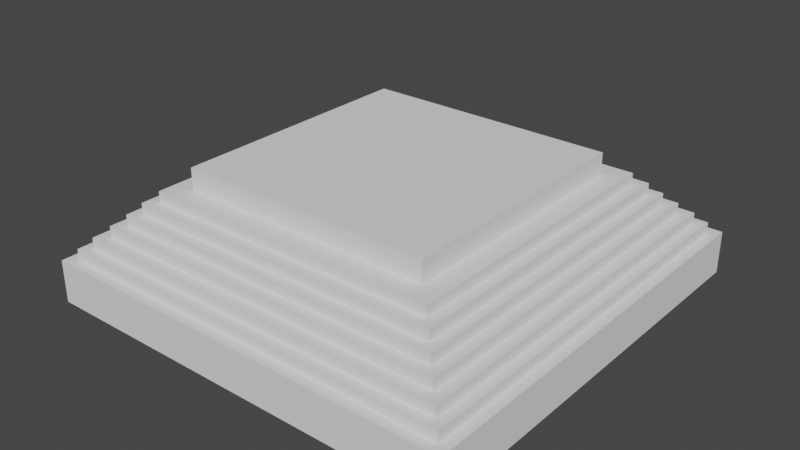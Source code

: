 # Source: S2E32Challenge_2022_06_29_03_54_43_UTC_.blend  (saved by Blender 2.83.19; exported with 4.5.12 LTS)
import bpy
from mathutils import Matrix  # noqa: F401  (used for matrix-valued properties, if any)

bpy.ops.wm.read_factory_settings(use_empty=True)
scene = bpy.context.scene
scene.name = 'Scene'

# ---- collections
col_collection = bpy.data.collections.new('Collection'); scene.collection.children.link(col_collection)

# ---- world
world_world = bpy.data.worlds.new('World'); scene.world = world_world
world_world.use_nodes = True; world_world.node_tree.nodes.clear()
_N = world_world.node_tree.nodes; _L = world_world.node_tree.links
n0 = _N.new('ShaderNodeOutputWorld'); n0.name = 'World Output'; n0.location = (300, 300)
n1 = _N.new('ShaderNodeBackground'); n1.name = 'Background'; n1.location = (10, 300)
n1.inputs[0].default_value = (0.05088, 0.05088, 0.05088, 1.0)
_L.new(n1.outputs[0], n0.inputs[0])
n0.is_active_output = True
world_world.color = (0.05088, 0.05088, 0.05088)
world_world.use_sun_shadow = False
world_world.sun_shadow_jitter_overblur = 0.0

# ---- meshes
me_cube_001 = bpy.data.meshes.new('Cube.001')
me_cube_001.from_pydata([(-1.0, -1.0, -1.0), (-1.0, -1.0, 1.0), (-1.0, 1.0, -1.0), (-1.0, 1.0, 1.0), (1.0, -1.0, -1.0), (1.0, -1.0, 1.0), (1.0, 1.0, -1.0), (1.0, 1.0, 1.0), (-0.95, -0.95, 1.0), (-0.95, 0.95, 1.0), (0.95, 0.95, 1.0), (0.95, -0.95, 1.0), (-0.95, -0.95, 1.5), (-0.95, 0.95, 1.5), (0.95, 0.95, 1.5), (0.95, -0.95, 1.5), (-0.9025, -0.9025, 1.5), (-0.9025, 0.9025, 1.5), (0.9025, 0.9025, 1.5), (0.9025, -0.9025, 1.5), (-0.9025, -0.9025, 2.0), (-0.9025, 0.9025, 2.0), (0.9025, 0.9025, 2.0), (0.9025, -0.9025, 2.0), (-0.8483, -0.8483, 2.0), (-0.8483, 0.8483, 2.0), (0.8483, 0.8483, 2.0), (0.8483, -0.8483, 2.0), (-0.8483, -0.8483, 2.5), (-0.8483, 0.8483, 2.5), (0.8483, 0.8483, 2.5), (0.8483, -0.8483, 2.5), (-0.7974, -0.7974, 2.5), (-0.7974, 0.7974, 2.5), (0.7974, 0.7974, 2.5), (0.7974, -0.7974, 2.5), (-0.7974, -0.7974, 3.0), (-0.7974, 0.7974, 3.0), (0.7974, 0.7974, 3.0), (0.7974, -0.7974, 3.0), (-0.7496, -0.7496, 3.0), (-0.7496, 0.7496, 3.0), (0.7496, 0.7496, 3.0), (0.7496, -0.7496, 3.0), (-0.7496, -0.7496, 3.5), (-0.7496, 0.7496, 3.5), (0.7496, 0.7496, 3.5), (0.7496, -0.7496, 3.5), (-0.6971, -0.6971, 3.5), (-0.6971, 0.6971, 3.5), (0.6971, 0.6971, 3.5), (0.6971, -0.6971, 3.5), (-0.6971, -0.6971, 4.0), (-0.6971, 0.6971, 4.0), (0.6971, 0.6971, 4.0), (0.6971, -0.6971, 4.0), (-0.5995, -0.5995, 4.0), (-0.5995, 0.5995, 4.0), (0.5995, 0.5995, 4.0), (0.5995, -0.5995, 4.0), (-0.5995, -0.5995, 5.0), (-0.5995, 0.5995, 5.0), (0.5995, 0.5995, 5.0), (0.5995, -0.5995, 5.0)], [], [(0, 1, 3, 2), (2, 3, 7, 6), (6, 7, 5, 4), (4, 5, 1, 0), (2, 6, 4, 0), (7, 3, 9, 10), (11, 10, 14, 15), (5, 7, 10, 11), (3, 1, 8, 9), (1, 5, 11, 8), (12, 15, 19, 16), (9, 8, 12, 13), (8, 11, 15, 12), (10, 9, 13, 14), (18, 17, 21, 22), (14, 13, 17, 18), (15, 14, 18, 19), (13, 12, 16, 17), (23, 22, 26, 27), (19, 18, 22, 23), (17, 16, 20, 21), (16, 19, 23, 20), (24, 27, 31, 28), (21, 20, 24, 25), (20, 23, 27, 24), (22, 21, 25, 26), (31, 30, 34, 35), (26, 25, 29, 30), (27, 26, 30, 31), (25, 24, 28, 29), (35, 34, 38, 39), (29, 28, 32, 33), (28, 31, 35, 32), (30, 29, 33, 34), (36, 39, 43, 40), (33, 32, 36, 37), (32, 35, 39, 36), (34, 33, 37, 38), (43, 42, 46, 47), (38, 37, 41, 42), (39, 38, 42, 43), (37, 36, 40, 41), (45, 44, 48, 49), (41, 40, 44, 45), (40, 43, 47, 44), (42, 41, 45, 46), (48, 51, 55, 52), (44, 47, 51, 48), (46, 45, 49, 50), (47, 46, 50, 51), (55, 54, 58, 59), (50, 49, 53, 54), (51, 50, 54, 55), (49, 48, 52, 53), (56, 59, 63, 60), (53, 52, 56, 57), (52, 55, 59, 56), (54, 53, 57, 58), (62, 61, 60, 63), (58, 57, 61, 62), (59, 58, 62, 63), (57, 56, 60, 61)])
_uv = me_cube_001.uv_layers.new(name='UVMap')
_uv.uv.foreach_set('vector', [0.375, 0.0, 0.625, 0.0, 0.625, 0.25, 0.375, 0.25, 0.375, 0.25, 0.625, 0.25, 0.625, 0.5, 0.375, 0.5, 0.375, 0.5, 0.625, 0.5, 0.625, 0.75, 0.375, 0.75, 0.375, 0.75, 0.625, 0.75, 0.625, 1.0, 0.375, 1.0, 0.125, 0.5, 0.375, 0.5, 0.375, 0.75, 0.125, 0.75, 0.625, 0.5, 0.625, 0.25, 0.625, 0.25, 0.625, 0.5, 0.625, 0.75, 0.625, 0.5, 0.625, 0.5, 0.625, 0.75, 0.625, 0.75, 0.625, 0.5, 0.625, 0.5, 0.625, 0.75, 0.625, 0.25, 0.625, 0.0, 0.625, 0.0, 0.625, 0.25, 0.625, 1.0, 0.625, 0.75, 0.625, 0.75, 0.625, 1.0, 0.625, 1.0, 0.625, 0.75, 0.625, 0.75, 0.625, 1.0, 0.625, 0.25, 0.625, 0.0, 0.625, 0.0, 0.625, 0.25, 0.625, 1.0, 0.625, 0.75, 0.625, 0.75, 0.625, 1.0, 0.625, 0.5, 0.625, 0.25, 0.625, 0.25, 0.625, 0.5, 0.625, 0.5, 0.625, 0.25, 0.625, 0.25, 0.625, 0.5, 0.625, 0.5, 0.625, 0.25, 0.625, 0.25, 0.625, 0.5, 0.625, 0.75, 0.625, 0.5, 0.625, 0.5, 0.625, 0.75, 0.625, 0.25, 0.625, 0.0, 0.625, 0.0, 0.625, 0.25, 0.625, 0.75, 0.625, 0.5, 0.625, 0.5, 0.625, 0.75, 0.625, 0.75, 0.625, 0.5, 0.625, 0.5, 0.625, 0.75, 0.625, 0.25, 0.625, 0.0, 0.625, 0.0, 0.625, 0.25, 0.625, 1.0, 0.625, 0.75, 0.625, 0.75, 0.625, 1.0, 0.625, 1.0, 0.625, 0.75, 0.625, 0.75, 0.625, 1.0, 0.625, 0.25, 0.625, 0.0, 0.625, 0.0, 0.625, 0.25, 0.625, 1.0, 0.625, 0.75, 0.625, 0.75, 0.625, 1.0, 0.625, 0.5, 0.625, 0.25, 0.625, 0.25, 0.625, 0.5, 0.625, 0.75, 0.625, 0.5, 0.625, 0.5, 0.625, 0.75, 0.625, 0.5, 0.625, 0.25, 0.625, 0.25, 0.625, 0.5, 0.625, 0.75, 0.625, 0.5, 0.625, 0.5, 0.625, 0.75, 0.625, 0.25, 0.625, 0.0, 0.625, 0.0, 0.625, 0.25, 0.625, 0.75, 0.625, 0.5, 0.625, 0.5, 0.625, 0.75, 0.625, 0.25, 0.625, 0.0, 0.625, 0.0, 0.625, 0.25, 0.625, 1.0, 0.625, 0.75, 0.625, 0.75, 0.625, 1.0, 0.625, 0.5, 0.625, 0.25, 0.625, 0.25, 0.625, 0.5, 0.625, 1.0, 0.625, 0.75, 0.625, 0.75, 0.625, 1.0, 0.625, 0.25, 0.625, 0.0, 0.625, 0.0, 0.625, 0.25, 0.625, 1.0, 0.625, 0.75, 0.625, 0.75, 0.625, 1.0, 0.625, 0.5, 0.625, 0.25, 0.625, 0.25, 0.625, 0.5, 0.625, 0.75, 0.625, 0.5, 0.625, 0.5, 0.625, 0.75, 0.625, 0.5, 0.625, 0.25, 0.625, 0.25, 0.625, 0.5, 0.625, 0.75, 0.625, 0.5, 0.625, 0.5, 0.625, 0.75, 0.625, 0.25, 0.625, 0.0, 0.625, 0.0, 0.625, 0.25, 0.625, 0.25, 0.625, 0.0, 0.625, 0.0, 0.625, 0.25, 0.625, 0.25, 0.625, 0.0, 0.625, 0.0, 0.625, 0.25, 0.625, 1.0, 0.625, 0.75, 0.625, 0.75, 0.625, 1.0, 0.625, 0.5, 0.625, 0.25, 0.625, 0.25, 0.625, 0.5, 0.625, 1.0, 0.625, 0.75, 0.625, 0.75, 0.625, 1.0, 0.625, 1.0, 0.625, 0.75, 0.625, 0.75, 0.625, 1.0, 0.625, 0.5, 0.625, 0.25, 0.625, 0.25, 0.625, 0.5, 0.625, 0.75, 0.625, 0.5, 0.625, 0.5, 0.625, 0.75, 0.625, 0.75, 0.625, 0.5, 0.625, 0.5, 0.625, 0.75, 0.625, 0.5, 0.625, 0.25, 0.625, 0.25, 0.625, 0.5, 0.625, 0.75, 0.625, 0.5, 0.625, 0.5, 0.625, 0.75, 0.625, 0.25, 0.625, 0.0, 0.625, 0.0, 0.625, 0.25, 0.625, 1.0, 0.625, 0.75, 0.625, 0.75, 0.625, 1.0, 0.625, 0.25, 0.625, 0.0, 0.625, 0.0, 0.625, 0.25, 0.625, 1.0, 0.625, 0.75, 0.625, 0.75, 0.625, 1.0, 0.625, 0.5, 0.625, 0.25, 0.625, 0.25, 0.625, 0.5, 0.625, 0.5, 0.875, 0.5, 0.875, 0.75, 0.625, 0.75, 0.625, 0.5, 0.625, 0.25, 0.625, 0.25, 0.625, 0.5, 0.625, 0.75, 0.625, 0.5, 0.625, 0.5, 0.625, 0.75, 0.625, 0.25, 0.625, 0.0, 0.625, 0.0, 0.625, 0.25])
me_cube_001.use_remesh_fix_poles = True
me_cube_001.use_remesh_preserve_attributes = False
me_cube_001.use_mirror_vertex_groups = False
me_cube_001.update()
me_cube_002 = bpy.data.meshes.new('Cube.002')
me_cube_002.from_pydata([(-10.0, -10.0, 0.0), (-9.0, -9.0, 1.0), (-10.0, 10.0, 0.0), (-9.0, 9.0, 1.0), (10.0, -10.0, 0.0), (9.0, -9.0, 1.0), (10.0, 10.0, 0.0), (9.0, 9.0, 1.0), (-10.0, -10.0, 1.0), (-10.0, 10.0, 1.0), (10.0, 10.0, 1.0), (10.0, -10.0, 1.0), (-8.0, -8.0, 2.0), (-8.0, 8.0, 2.0), (8.0, 8.0, 2.0), (8.0, -8.0, 2.0), (-9.0, -9.0, 2.0), (-9.0, 9.0, 2.0), (9.0, 9.0, 2.0), (9.0, -9.0, 2.0), (-7.0, -7.0, 3.0), (-7.0, 7.0, 3.0), (7.0, 7.0, 3.0), (7.0, -7.0, 3.0), (-8.0, -8.0, 3.0), (-8.0, 8.0, 3.0), (8.0, 8.0, 3.0), (8.0, -8.0, 3.0), (-6.0, -6.0, 4.0), (-6.0, 6.0, 4.0), (6.0, 6.0, 4.0), (6.0, -6.0, 4.0), (-7.0, -7.0, 4.0), (-7.0, 7.0, 4.0), (7.0, 7.0, 4.0), (7.0, -7.0, 4.0), (-5.0, -5.0, 5.0), (-5.0, 5.0, 5.0), (5.0, 5.0, 5.0), (5.0, -5.0, 5.0), (-6.0, -6.0, 5.0), (-6.0, 6.0, 5.0), (6.0, 6.0, 5.0), (6.0, -6.0, 5.0), (-4.0, -4.0, 6.0), (-4.0, 4.0, 6.0), (4.0, 4.0, 6.0), (4.0, -4.0, 6.0), (-5.0, -5.0, 6.0), (-5.0, 5.0, 6.0), (5.0, 5.0, 6.0), (5.0, -5.0, 6.0), (-2.0, -2.0, 7.0), (-2.0, 2.0, 7.0), (2.0, 2.0, 7.0), (2.0, -2.0, 7.0), (-4.0, -4.0, 7.0), (-4.0, 4.0, 7.0), (4.0, 4.0, 7.0), (4.0, -4.0, 7.0), (-2.0, -2.0, 10.0), (-2.0, 2.0, 10.0), (2.0, 2.0, 10.0), (2.0, -2.0, 10.0), (-1.0, 10.0, 0.0), (-1.0, 10.0, 1.0), (-1.0, -10.0, 0.0), (-1.0, -10.0, 1.0), (-1.0, 9.0, 1.0), (-1.0, -9.0, 1.0), (-1.0, 9.0, 2.0), (-1.0, -9.0, 2.0), (-1.0, 8.0, 2.0), (-1.0, -8.0, 2.0), (-1.0, 8.0, 3.0), (-1.0, -8.0, 3.0), (-1.0, 7.0, 3.0), (-1.0, -7.0, 3.0), (-1.0, 7.0, 4.0), (-1.0, -7.0, 4.0), (-1.0, 6.0, 4.0), (-1.0, -6.0, 4.0), (-1.0, 6.0, 5.0), (-1.0, -6.0, 5.0), (-1.0, 5.0, 5.0), (-1.0, -5.0, 5.0), (-1.0, 5.0, 6.0), (-1.0, -5.0, 6.0), (-1.0, 4.0, 6.0), (-1.0, -4.0, 6.0), (-1.0, 4.0, 7.0), (-1.0, -4.0, 7.0), (-1.0, 2.0, 7.0), (-1.0, -2.0, 7.0), (-1.0, 2.0, 10.0), (-1.0, -2.0, 10.0), (1.0, 10.0, 1.0), (1.0, -10.0, 0.0), (1.0, 9.0, 1.0), (1.0, 9.0, 2.0), (1.0, 8.0, 2.0), (1.0, 8.0, 3.0), (1.0, 7.0, 3.0), (1.0, 7.0, 4.0), (1.0, 6.0, 4.0), (1.0, 6.0, 5.0), (1.0, 5.0, 5.0), (1.0, 5.0, 6.0), (1.0, 4.0, 6.0), (1.0, 4.0, 7.0), (1.0, 2.0, 7.0), (1.0, 2.0, 10.0), (1.0, 10.0, 0.0), (1.0, -10.0, 1.0), (1.0, -9.0, 1.0), (1.0, -9.0, 2.0), (1.0, -8.0, 2.0), (1.0, -8.0, 3.0), (1.0, -7.0, 3.0), (1.0, -7.0, 4.0), (1.0, -6.0, 4.0), (1.0, -6.0, 5.0), (1.0, -5.0, 5.0), (1.0, -5.0, 6.0), (1.0, -4.0, 6.0), (1.0, -4.0, 7.0), (1.0, -2.0, 7.0), (1.0, -2.0, 10.0), (2.0, 2.0, 8.5), (2.0, -2.0, 8.5), (-2.0, -2.0, 8.5), (-2.0, 2.0, 8.5), (-1.0, 2.0, 8.5), (-1.0, -2.0, 8.5), (1.0, 2.0, 8.5), (1.0, -2.0, 8.5), (1.0, -1.5, 7.0), (-1.0, -1.5, 7.0), (-1.0, -1.5, 8.5), (1.0, -1.5, 8.5), (0.0, -1.5, 7.0), (0.0, -1.5, 8.5), (-0.5, -1.5, 7.0), (-1.0, -1.5, 8.125), (1.0, -1.5, 8.125), (-0.5, -1.5, 8.5), (0.5, -1.5, 7.0), (0.5, -1.5, 8.5), (0.0, -1.5, 8.125), (-0.5, -1.5, 8.125), (0.5, -1.5, 8.125), (0.5, -1.0, 7.0), (0.0, -1.0, 7.0), (-0.5, -1.0, 7.0), (0.0, -1.0, 8.125), (-0.5, -1.0, 8.125), (0.5, -1.0, 8.125), (1.5, 2.0, 10.0), (-1.5, -2.0, 10.0), (-1.5, 2.0, 10.0), (0.0, -2.0, 10.0), (0.0, 2.0, 10.0), (1.5, -2.0, 10.0), (-2.0, 1.0, 10.0), (1.75, 2.0, 10.0), (2.0, -1.0, 10.0), (-1.75, -2.0, 10.0), (-1.25, 2.0, 10.0), (-0.5, -2.0, 10.0), (-1.0, -1.0, 10.0), (0.5, 2.0, 10.0), (1.25, -2.0, 10.0), (1.0, -1.0, 10.0), (-2.0, -1.0, 10.0), (1.25, 2.0, 10.0), (2.0, 1.0, 10.0), (-1.25, -2.0, 10.0), (-1.75, 2.0, 10.0), (0.5, -2.0, 10.0), (-1.0, 1.0, 10.0), (-0.5, 2.0, 10.0), (1.75, -2.0, 10.0), (1.0, 1.0, 10.0), (-1.75, 1.0, 10.0), (-1.25, 1.0, 10.0), (-1.25, -1.0, 10.0), (-0.5, 1.0, 10.0), (0.5, 1.0, 10.0), (0.5, -1.0, 10.0), (1.25, 1.0, 10.0), (1.75, 1.0, 10.0), (1.75, -1.0, 10.0), (1.25, -1.0, 10.0), (-0.5, -1.0, 10.0), (-1.75, -1.0, 10.0), (1.5, 1.0, 10.2), (0.0, 1.0, 10.5), (-1.5, 1.0, 10.2), (1.5, -1.0, 10.2), (0.0, -1.0, 10.5), (-1.5, -1.0, 10.2), (-1.75, 1.0, 10.2), (-1.25, 1.0, 10.2), (-1.25, -1.0, 10.2), (-0.5, 1.0, 10.5), (0.5, 1.0, 10.5), (0.5, -1.0, 10.5), (1.25, 1.0, 10.2), (1.75, 1.0, 10.2), (1.75, -1.0, 10.2), (1.25, -1.0, 10.2), (-0.5, -1.0, 10.5), (-1.75, -1.0, 10.2)], [], [(0, 8, 9, 2), (112, 96, 10, 6), (6, 10, 11, 4), (66, 67, 8, 0), (112, 6, 4, 97), (5, 7, 18, 19), (1, 3, 9, 8), (98, 7, 10, 96), (7, 5, 11, 10), (69, 1, 8, 67), (15, 14, 26, 27), (3, 1, 16, 17), (114, 5, 19, 115), (68, 3, 17, 70), (12, 13, 17, 16), (100, 14, 18, 99), (14, 15, 19, 18), (73, 12, 16, 71), (118, 23, 35, 119), (13, 12, 24, 25), (116, 15, 27, 117), (72, 13, 25, 74), (20, 21, 25, 24), (102, 22, 26, 101), (22, 23, 27, 26), (77, 20, 24, 75), (120, 31, 43, 121), (76, 21, 33, 78), (23, 22, 34, 35), (21, 20, 32, 33), (28, 29, 33, 32), (104, 30, 34, 103), (30, 31, 35, 34), (81, 28, 32, 79), (39, 38, 50, 51), (80, 29, 41, 82), (31, 30, 42, 43), (29, 28, 40, 41), (36, 37, 41, 40), (106, 38, 42, 105), (38, 39, 43, 42), (85, 36, 40, 83), (45, 44, 56, 57), (37, 36, 48, 49), (122, 39, 51, 123), (84, 37, 49, 86), (44, 45, 49, 48), (108, 46, 50, 107), (46, 47, 51, 50), (89, 44, 48, 87), (129, 128, 62, 175, 165, 63), (124, 47, 59, 125), (88, 45, 57, 90), (47, 46, 58, 59), (52, 53, 57, 56), (110, 54, 58, 109), (54, 55, 59, 58), (93, 52, 56, 91), (194, 173, 60, 166), (131, 130, 60, 173, 163, 61), (135, 129, 63, 181, 162, 171, 127), (132, 131, 61, 177, 159, 167, 94), (134, 132, 94, 180, 161, 170, 111), (130, 133, 95, 176, 158, 166, 60), (193, 169, 95, 168), (126, 93, 91, 125), (53, 92, 90, 57), (108, 88, 90, 109), (44, 89, 91, 56), (124, 89, 87, 123), (45, 88, 86, 49), (106, 84, 86, 107), (36, 85, 87, 48), (122, 85, 83, 121), (37, 84, 82, 41), (104, 80, 82, 105), (120, 81, 79, 119), (29, 80, 78, 33), (102, 76, 78, 103), (28, 81, 83, 40), (118, 77, 75, 117), (21, 76, 74, 25), (100, 72, 74, 101), (12, 73, 75, 24), (20, 77, 79, 32), (116, 73, 71, 115), (13, 72, 70, 17), (98, 68, 70, 99), (1, 69, 71, 16), (114, 69, 67, 113), (3, 68, 65, 9), (2, 64, 66, 0), (97, 113, 67, 66), (2, 9, 65, 64), (4, 11, 113, 97), (5, 114, 113, 11), (7, 98, 99, 18), (15, 116, 115, 19), (14, 100, 101, 26), (23, 118, 117, 27), (22, 102, 103, 34), (31, 120, 119, 35), (30, 104, 105, 42), (39, 122, 121, 43), (38, 106, 107, 50), (47, 124, 123, 51), (46, 108, 109, 58), (55, 126, 125, 59), (192, 172, 127, 171), (128, 134, 111, 174, 157, 164, 62), (133, 135, 127, 178, 160, 168, 95), (92, 110, 109, 90), (89, 124, 125, 91), (88, 108, 107, 86), (85, 122, 123, 87), (84, 106, 105, 82), (80, 104, 103, 78), (81, 120, 121, 83), (76, 102, 101, 74), (73, 116, 117, 75), (77, 118, 119, 79), (72, 100, 99, 70), (69, 114, 115, 71), (68, 98, 96, 65), (64, 112, 97, 66), (64, 65, 96, 112), (93, 126, 136, 146, 140, 142, 137), (54, 110, 134, 128), (52, 93, 133, 130), (110, 92, 132, 134), (92, 53, 131, 132), (126, 55, 129, 135), (53, 52, 130, 131), (55, 54, 128, 129), (150, 144, 139, 147), (126, 135, 139, 144, 136), (133, 93, 137, 143, 138), (135, 133, 138, 145, 141, 147, 139), (149, 148, 141, 145), (136, 144, 150, 146), (148, 149, 155, 154), (142, 149, 143, 137), (146, 150, 156, 151), (140, 146, 151, 152), (143, 149, 145, 138), (150, 148, 154, 156), (148, 150, 147, 141), (151, 156, 154, 152), (154, 155, 153, 152), (142, 153, 155, 149), (142, 140, 152, 153), (182, 172, 192, 189), (179, 169, 193, 186), (190, 208, 209, 191), (173, 194, 183, 163), (207, 210, 198, 195), (177, 61, 163, 183), (183, 194, 212, 201), (94, 167, 184, 179), (169, 185, 176, 95), (184, 202, 203, 185), (180, 94, 179, 186), (184, 185, 169, 179), (111, 170, 187, 182), (172, 188, 178, 127), (189, 192, 210, 207), (174, 111, 182, 189), (187, 188, 172, 182), (62, 164, 190, 175), (165, 191, 181, 63), (196, 199, 206, 205), (197, 200, 203, 202), (188, 187, 205, 206), (195, 198, 209, 208), (201, 212, 200, 197), (204, 211, 199, 196), (186, 193, 211, 204), (162, 198, 210, 171), (181, 209, 198, 162), (191, 209, 181), (210, 192, 171), (164, 157, 195, 208), (157, 174, 207, 195), (190, 164, 208), (189, 207, 174), (170, 161, 196, 205), (161, 180, 204, 196), (186, 204, 180), (187, 170, 205), (178, 206, 199, 160), (160, 199, 211, 168), (206, 178, 188), (168, 211, 193), (176, 203, 200, 158), (158, 200, 212, 166), (212, 194, 166), (185, 203, 176), (167, 159, 197, 202), (159, 177, 201, 197), (201, 177, 183), (202, 184, 167), (190, 191, 165, 175)])
_uv = me_cube_002.uv_layers.new(name='UVMap')
_uv.uv.foreach_set('vector', [0.5, 0.0, 0.625, 0.0, 0.625, 0.25, 0.5, 0.25, nan, nan, nan, nan, 0.625, 0.5, nan, nan, nan, nan, 0.625, 0.5, 0.625, 0.75, nan, nan, nan, nan, 0.625, 0.875, 0.625, 1.0, 0.5, 1.0, 0.25, 0.5, nan, nan, nan, nan, 0.25, 0.75, 0.6375, 0.7375, 0.6375, 0.5125, 0.6375, 0.5125, 0.6375, 0.7375, 0.8625, 0.7375, 0.8625, 0.5125, 0.875, 0.5, 0.875, 0.75, nan, nan, 0.6375, 0.5125, 0.625, 0.5, nan, nan, 0.6375, 0.5125, 0.6375, 0.7375, 0.625, 0.75, 0.625, 0.5, 0.75, 0.7375, 0.8625, 0.7375, 0.875, 0.75, 0.75, 0.75, 0.65, 0.725, 0.65, 0.525, 0.65, 0.525, 0.65, 0.725, 0.8625, 0.5125, 0.8625, 0.7375, 0.8625, 0.7375, 0.8625, 0.5125, nan, nan, 0.6375, 0.7375, 0.6375, 0.7375, nan, nan, 0.75, 0.5125, 0.8625, 0.5125, 0.8625, 0.5125, 0.75, 0.5125, 0.85, 0.725, 0.85, 0.525, 0.8625, 0.5125, 0.8625, 0.7375, nan, nan, 0.65, 0.525, 0.6375, 0.5125, nan, nan, 0.65, 0.525, 0.65, 0.725, 0.6375, 0.7375, 0.6375, 0.5125, 0.75, 0.725, 0.85, 0.725, 0.8625, 0.7375, 0.75, 0.7375, nan, nan, 0.6625, 0.7125, 0.6625, 0.7125, nan, nan, 0.85, 0.525, 0.85, 0.725, 0.85, 0.725, 0.85, 0.525, nan, nan, 0.65, 0.725, 0.65, 0.725, nan, nan, 0.75, 0.525, 0.85, 0.525, 0.85, 0.525, 0.75, 0.525, 0.8375, 0.7125, 0.8375, 0.5375, 0.85, 0.525, 0.85, 0.725, nan, nan, 0.6625, 0.5375, 0.65, 0.525, nan, nan, 0.6625, 0.5375, 0.6625, 0.7125, 0.65, 0.725, 0.65, 0.525, 0.75, 0.7125, 0.8375, 0.7125, 0.85, 0.725, 0.75, 0.725, nan, nan, 0.675, 0.7, 0.675, 0.7, nan, nan, 0.75, 0.5375, 0.8375, 0.5375, 0.8375, 0.5375, 0.75, 0.5375, 0.6625, 0.7125, 0.6625, 0.5375, 0.6625, 0.5375, 0.6625, 0.7125, 0.8375, 0.5375, 0.8375, 0.7125, 0.8375, 0.7125, 0.8375, 0.5375, 0.825, 0.7, 0.825, 0.55, 0.8375, 0.5375, 0.8375, 0.7125, nan, nan, 0.675, 0.55, 0.6625, 0.5375, nan, nan, 0.675, 0.55, 0.675, 0.7, 0.6625, 0.7125, 0.6625, 0.5375, 0.75, 0.7, 0.825, 0.7, 0.8375, 0.7125, 0.75, 0.7125, 0.6875, 0.6875, 0.6875, 0.5625, 0.6875, 0.5625, 0.6875, 0.6875, 0.75, 0.55, 0.825, 0.55, 0.825, 0.55, 0.75, 0.55, 0.675, 0.7, 0.675, 0.55, 0.675, 0.55, 0.675, 0.7, 0.825, 0.55, 0.825, 0.7, 0.825, 0.7, 0.825, 0.55, 0.8125, 0.6875, 0.8125, 0.5625, 0.825, 0.55, 0.825, 0.7, nan, nan, 0.6875, 0.5625, 0.675, 0.55, nan, nan, 0.6875, 0.5625, 0.6875, 0.6875, 0.675, 0.7, 0.675, 0.55, 0.75, 0.6875, 0.8125, 0.6875, 0.825, 0.7, 0.75, 0.7, 0.8, 0.575, 0.8, 0.675, 0.8, 0.675, 0.8, 0.575, 0.8125, 0.5625, 0.8125, 0.6875, 0.8125, 0.6875, 0.8125, 0.5625, nan, nan, 0.6875, 0.6875, 0.6875, 0.6875, nan, nan, 0.75, 0.5625, 0.8125, 0.5625, 0.8125, 0.5625, 0.75, 0.5625, 0.8, 0.675, 0.8, 0.575, 0.8125, 0.5625, 0.8125, 0.6875, nan, nan, 0.7, 0.575, 0.6875, 0.5625, nan, nan, 0.7, 0.575, 0.7, 0.675, 0.6875, 0.6875, 0.6875, 0.5625, 0.75, 0.675, 0.8, 0.675, 0.8125, 0.6875, 0.75, 0.6875, nan, nan, nan, nan, 0.725, 0.6, 0.725, 0.6125, 0.725, 0.6375, 0.725, 0.65, nan, nan, 0.7, 0.675, 0.7, 0.675, nan, nan, 0.75, 0.575, 0.8, 0.575, 0.8, 0.575, 0.75, 0.575, 0.7, 0.675, 0.7, 0.575, 0.7, 0.575, 0.7, 0.675, 0.775, 0.65, 0.775, 0.6, 0.8, 0.575, 0.8, 0.675, nan, nan, 0.725, 0.6, 0.7, 0.575, nan, nan, 0.725, 0.6, 0.725, 0.65, 0.7, 0.675, 0.7, 0.575, 0.75, 0.65, 0.775, 0.65, 0.8, 0.675, 0.75, 0.675, 0.7688, 0.6375, 0.775, 0.6375, 0.775, 0.65, 0.7688, 0.65, 0.775, 0.6, 0.775, 0.65, 0.775, 0.65, 0.775, 0.6375, 0.775, 0.6125, 0.775, 0.6, nan, nan, nan, nan, 0.725, 0.65, nan, nan, nan, nan, nan, nan, nan, nan, nan, nan, 0.775, 0.6, 0.775, 0.6, 0.7688, 0.6, 0.7625, 0.6, 0.7563, 0.6, 0.75, 0.6, nan, nan, nan, nan, 0.75, 0.6, nan, nan, nan, nan, nan, nan, nan, nan, 0.775, 0.65, nan, nan, 0.75, 0.65, 0.7563, 0.65, 0.7625, 0.65, 0.7688, 0.65, 0.775, 0.65, nan, nan, 0.75, 0.6375, 0.75, 0.65, nan, nan, nan, nan, 0.75, 0.65, 0.75, 0.675, nan, nan, 0.775, 0.6, 0.75, 0.6, 0.75, 0.575, 0.8, 0.575, nan, nan, 0.75, 0.575, 0.75, 0.575, nan, nan, 0.8, 0.675, 0.75, 0.675, 0.75, 0.675, 0.8, 0.675, nan, nan, 0.75, 0.675, 0.75, 0.6875, nan, nan, 0.8, 0.575, 0.75, 0.575, 0.75, 0.5625, 0.8125, 0.5625, nan, nan, 0.75, 0.5625, 0.75, 0.5625, nan, nan, 0.8125, 0.6875, 0.75, 0.6875, 0.75, 0.6875, 0.8125, 0.6875, nan, nan, 0.75, 0.6875, 0.75, 0.7, nan, nan, 0.8125, 0.5625, 0.75, 0.5625, 0.75, 0.55, 0.825, 0.55, nan, nan, 0.75, 0.55, 0.75, 0.55, nan, nan, nan, nan, 0.75, 0.7, 0.75, 0.7125, nan, nan, 0.825, 0.55, 0.75, 0.55, 0.75, 0.5375, 0.8375, 0.5375, nan, nan, 0.75, 0.5375, 0.75, 0.5375, nan, nan, 0.825, 0.7, 0.75, 0.7, 0.75, 0.7, 0.825, 0.7, nan, nan, 0.75, 0.7125, 0.75, 0.725, nan, nan, 0.8375, 0.5375, 0.75, 0.5375, 0.75, 0.525, 0.85, 0.525, nan, nan, 0.75, 0.525, 0.75, 0.525, nan, nan, 0.85, 0.725, 0.75, 0.725, 0.75, 0.725, 0.85, 0.725, 0.8375, 0.7125, 0.75, 0.7125, 0.75, 0.7125, 0.8375, 0.7125, nan, nan, 0.75, 0.725, 0.75, 0.7375, nan, nan, 0.85, 0.525, 0.75, 0.525, 0.75, 0.5125, 0.8625, 0.5125, nan, nan, 0.75, 0.5125, 0.75, 0.5125, nan, nan, 0.8625, 0.7375, 0.75, 0.7375, 0.75, 0.7375, 0.8625, 0.7375, nan, nan, 0.75, 0.7375, 0.75, 0.75, nan, nan, 0.8625, 0.5125, 0.75, 0.5125, 0.75, 0.5, 0.875, 0.5, 0.125, 0.5, 0.25, 0.5, 0.25, 0.75, 0.125, 0.75, nan, nan, nan, nan, 0.625, 0.875, nan, nan, 0.5, 0.25, 0.625, 0.25, 0.625, 0.375, nan, nan, nan, nan, 0.625, 0.75, nan, nan, nan, nan, 0.6375, 0.7375, nan, nan, nan, nan, 0.625, 0.75, 0.6375, 0.5125, nan, nan, nan, nan, 0.6375, 0.5125, 0.65, 0.725, nan, nan, nan, nan, 0.6375, 0.7375, 0.65, 0.525, nan, nan, nan, nan, 0.65, 0.525, 0.6625, 0.7125, nan, nan, nan, nan, 0.65, 0.725, 0.6625, 0.5375, nan, nan, nan, nan, 0.6625, 0.5375, 0.675, 0.7, nan, nan, nan, nan, 0.6625, 0.7125, 0.675, 0.55, nan, nan, nan, nan, 0.675, 0.55, 0.6875, 0.6875, nan, nan, nan, nan, 0.675, 0.7, 0.6875, 0.5625, nan, nan, nan, nan, 0.6875, 0.5625, 0.7, 0.675, nan, nan, nan, nan, 0.6875, 0.6875, 0.7, 0.575, nan, nan, nan, nan, 0.7, 0.575, 0.725, 0.65, nan, nan, nan, nan, 0.7, 0.675, nan, nan, nan, nan, nan, nan, nan, nan, nan, nan, nan, nan, nan, nan, nan, nan, nan, nan, nan, nan, 0.725, 0.6, nan, nan, nan, nan, nan, nan, nan, nan, nan, nan, nan, nan, 0.75, 0.65, 0.75, 0.6, nan, nan, nan, nan, 0.75, 0.575, 0.75, 0.675, nan, nan, nan, nan, 0.75, 0.675, 0.75, 0.575, nan, nan, nan, nan, 0.75, 0.5625, 0.75, 0.6875, nan, nan, nan, nan, 0.75, 0.6875, 0.75, 0.5625, nan, nan, nan, nan, 0.75, 0.55, 0.75, 0.55, nan, nan, nan, nan, 0.75, 0.5375, 0.75, 0.7, nan, nan, nan, nan, 0.75, 0.7, 0.75, 0.5375, nan, nan, nan, nan, 0.75, 0.525, 0.75, 0.725, nan, nan, nan, nan, 0.75, 0.725, 0.75, 0.7125, nan, nan, nan, nan, 0.75, 0.7125, 0.75, 0.525, nan, nan, nan, nan, 0.75, 0.5125, 0.75, 0.7375, nan, nan, nan, nan, 0.75, 0.7375, 0.75, 0.5125, nan, nan, nan, nan, 0.75, 0.5, 0.25, 0.5, 0.25, 0.5, 0.25, 0.75, 0.25, 0.75, nan, nan, 0.625, 0.375, nan, nan, nan, nan, 0.75, 0.65, nan, nan, nan, nan, nan, nan, nan, nan, nan, nan, 0.75, 0.65, 0.725, 0.6, nan, nan, nan, nan, nan, nan, 0.775, 0.65, 0.75, 0.65, nan, nan, 0.775, 0.65, nan, nan, 0.75, 0.6, nan, nan, nan, nan, 0.75, 0.6, 0.775, 0.6, 0.775, 0.6, nan, nan, nan, nan, 0.725, 0.65, nan, nan, nan, nan, 0.775, 0.6, 0.775, 0.65, 0.775, 0.65, 0.775, 0.6, 0.725, 0.65, 0.725, 0.6, nan, nan, nan, nan, nan, nan, nan, nan, nan, nan, nan, nan, nan, nan, nan, nan, nan, nan, nan, nan, nan, nan, nan, nan, 0.75, 0.65, nan, nan, nan, nan, nan, nan, nan, nan, nan, nan, nan, nan, nan, nan, nan, nan, nan, nan, nan, nan, nan, nan, nan, nan, nan, nan, nan, nan, nan, nan, nan, nan, nan, nan, nan, nan, nan, nan, nan, nan, nan, nan, nan, nan, nan, nan, nan, nan, nan, nan, 0.75, 0.65, nan, nan, nan, nan, nan, nan, nan, nan, nan, nan, nan, nan, nan, nan, nan, nan, nan, nan, nan, nan, nan, nan, nan, nan, nan, nan, nan, nan, nan, nan, nan, nan, nan, nan, nan, nan, nan, nan, nan, nan, nan, nan, nan, nan, nan, nan, nan, nan, nan, nan, nan, nan, nan, nan, nan, nan, nan, nan, nan, nan, nan, nan, nan, nan, nan, nan, nan, nan, nan, nan, nan, nan, nan, nan, nan, nan, nan, nan, nan, nan, 0.75, 0.6125, 0.75, 0.6375, nan, nan, nan, nan, nan, nan, nan, nan, nan, nan, nan, nan, 0.775, 0.6375, 0.7688, 0.6375, 0.7688, 0.6125, 0.775, 0.6125, nan, nan, nan, nan, nan, nan, nan, nan, 0.7688, 0.6, 0.775, 0.6, 0.775, 0.6125, 0.7688, 0.6125, 0.7688, 0.6125, 0.7688, 0.6375, 0.7688, 0.6375, 0.7688, 0.6125, 0.75, 0.6, 0.7563, 0.6, 0.7563, 0.6125, 0.75, 0.6125, 0.75, 0.6375, 0.7563, 0.6375, 0.7563, 0.65, 0.75, 0.65, 0.7563, 0.6125, 0.7563, 0.6125, 0.7563, 0.6375, 0.7563, 0.6375, nan, nan, 0.75, 0.6, 0.75, 0.6125, nan, nan, 0.7563, 0.6125, 0.7563, 0.6375, 0.75, 0.6375, 0.75, 0.6125, nan, nan, nan, nan, nan, nan, nan, nan, nan, nan, nan, nan, nan, nan, nan, nan, nan, nan, nan, nan, nan, nan, nan, nan, nan, nan, nan, nan, nan, nan, nan, nan, nan, nan, nan, nan, nan, nan, nan, nan, 0.725, 0.6, nan, nan, nan, nan, 0.725, 0.6125, 0.725, 0.6375, nan, nan, nan, nan, 0.725, 0.65, nan, nan, nan, nan, nan, nan, nan, nan, 0.7625, 0.6125, 0.7625, 0.6375, 0.7563, 0.6375, 0.7563, 0.6125, nan, nan, nan, nan, nan, nan, nan, nan, nan, nan, nan, nan, nan, nan, nan, nan, 0.7688, 0.6125, 0.7688, 0.6375, 0.7625, 0.6375, 0.7625, 0.6125, nan, nan, nan, nan, nan, nan, nan, nan, nan, nan, nan, nan, nan, nan, nan, nan, nan, nan, nan, nan, nan, nan, nan, nan, nan, nan, nan, nan, nan, nan, nan, nan, nan, nan, nan, nan, nan, nan, nan, nan, nan, nan, nan, nan, nan, nan, nan, nan, nan, nan, nan, nan, nan, nan, nan, nan, nan, nan, nan, nan, nan, nan, nan, nan, nan, nan, nan, nan, nan, nan, nan, nan, nan, nan, nan, nan, nan, nan, nan, nan, nan, nan, nan, nan, nan, nan, nan, nan, nan, nan, nan, nan, nan, nan, nan, nan, nan, nan, nan, nan, nan, nan, nan, nan, nan, nan, nan, nan, nan, nan, nan, nan, nan, nan, nan, nan, nan, nan, nan, nan, nan, nan, nan, nan, nan, nan, nan, nan, 0.7563, 0.65, 0.7563, 0.6375, 0.7625, 0.6375, 0.7625, 0.65, 0.7625, 0.65, 0.7625, 0.6375, 0.7688, 0.6375, 0.7688, 0.65, 0.7688, 0.6375, 0.7688, 0.6375, 0.7688, 0.65, 0.7563, 0.6375, 0.7563, 0.6375, 0.7563, 0.65, 0.7563, 0.6, 0.7625, 0.6, 0.7625, 0.6125, 0.7563, 0.6125, 0.7625, 0.6, 0.7688, 0.6, 0.7688, 0.6125, 0.7625, 0.6125, 0.7688, 0.6125, 0.7688, 0.6, 0.7688, 0.6125, 0.7563, 0.6125, 0.7563, 0.6125, 0.7563, 0.6, nan, nan, nan, nan, 0.725, 0.6375, 0.725, 0.6125])
me_cube_002.use_remesh_fix_poles = True
me_cube_002.use_remesh_preserve_attributes = False
me_cube_002.use_mirror_vertex_groups = False
me_cube_002.update()

# ---- objects
ob_first_try = bpy.data.objects.new('First Try', me_cube_001)
ob_proper_finish = bpy.data.objects.new('Proper Finish', me_cube_002)

# ---- transforms, parenting, visibility, modifiers, constraints
ob_first_try.location = (0.0, 0.0, 2.0)
ob_first_try.scale = (20.0, 20.0, 2.0)
ob_first_try.lineart.crease_threshold = 0.0
ob_proper_finish.location = (0.0, 0.0, 0.0)
ob_proper_finish.lineart.crease_threshold = 0.0

# ---- collection membership
col_collection.objects.link(ob_first_try)
col_collection.objects.link(ob_proper_finish)

# ---- scene / render settings (as saved in the file)
scene.frame_start = 1; scene.frame_end = 250; scene.frame_set(1)
scene.render.engine = 'BLENDER_EEVEE_NEXT'
scene.cycles.use_denoising = False
scene.cycles.samples = 128
scene.cycles.sampling_pattern = 'TABULATED_SOBOL'
scene.cycles.use_adaptive_sampling = False
scene.cycles.use_light_tree = False
scene.view_settings.view_transform = 'Filmic'
bpy.context.view_layer.update()

# ---- added for rendering (the .blend has no active camera and no usable light): camera, sun
cam_auto = bpy.data.cameras.new('AutoCamera')
cam_auto.lens = 50.0
cam_auto.sensor_width = 36.0
cam_auto.clip_end = 1000.0
ob_auto_camera = bpy.data.objects.new('AutoCamera', cam_auto)
scene.collection.objects.link(ob_auto_camera)
ob_auto_camera.location = (53.5033, -64.2039, 48.8026)
ob_auto_camera.rotation_euler = (1.09748, -7.21219e-08, 0.694738)
scene.camera = ob_auto_camera
light_auto_sun = bpy.data.lights.new('AutoSun', 'SUN')
light_auto_sun.energy = 3.0
light_auto_sun.angle = 0.0523599
ob_auto_sun = bpy.data.objects.new('AutoSun', light_auto_sun)
scene.collection.objects.link(ob_auto_sun)
ob_auto_sun.rotation_euler = (0.872665, 0.174533, 0.523599)
bpy.context.view_layer.update()
